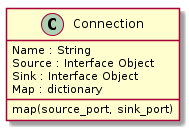

The diagram above was rendered by PlantUML. Its source (embedded in the PNG):
@startuml
  class Connection {
    Name : String
    Source : Interface Object
    Sink : Interface Object
    Map : dictionary
    map(source_port, sink_port)
  }
@enduml